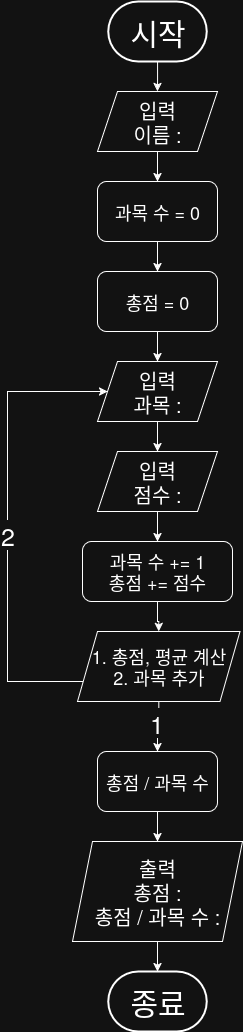

The diagram above was exported from draw.io. Its source (the exported page's mxGraphModel, read from the mxfile embedded in the PNG):
<mxGraphModel dx="1426" dy="2995" grid="1" gridSize="10" guides="1" tooltips="1" connect="1" arrows="1" fold="1" page="1" pageScale="1" pageWidth="850" pageHeight="1100" math="0" shadow="0">
  <root>
    <mxCell id="0" />
    <mxCell id="1" parent="0" />
    <mxCell id="Y4XMjolJCPw-BY08gHab-166" style="edgeStyle=orthogonalEdgeStyle;rounded=0;orthogonalLoop=1;jettySize=auto;html=1;" parent="1" source="bXta3e60xJ1WIRZ8u2cL-1" target="Y4XMjolJCPw-BY08gHab-156" edge="1">
      <mxGeometry relative="1" as="geometry" />
    </mxCell>
    <mxCell id="bXta3e60xJ1WIRZ8u2cL-1" value="시작" style="strokeWidth=2;html=1;shape=mxgraph.flowchart.terminator;whiteSpace=wrap;fontSize=30;" parent="1" vertex="1">
      <mxGeometry x="330.75" y="-1690" width="98.5" height="60" as="geometry" />
    </mxCell>
    <mxCell id="Qj4_CISh_nkV7_HYuvNU-56" style="edgeStyle=orthogonalEdgeStyle;rounded=0;orthogonalLoop=1;jettySize=auto;html=1;entryX=0.578;entryY=0.03;entryDx=0;entryDy=0;entryPerimeter=0;" parent="1" edge="1">
      <mxGeometry relative="1" as="geometry">
        <mxPoint x="164.91666666666674" y="-680.0116837429064" as="sourcePoint" />
      </mxGeometry>
    </mxCell>
    <mxCell id="Qj4_CISh_nkV7_HYuvNU-87" value="No" style="edgeLabel;html=1;align=center;verticalAlign=middle;resizable=0;points=[];fontSize=25;" parent="Qj4_CISh_nkV7_HYuvNU-56" vertex="1" connectable="0">
      <mxGeometry x="-0.2071" y="-2" relative="1" as="geometry">
        <mxPoint as="offset" />
      </mxGeometry>
    </mxCell>
    <mxCell id="Qj4_CISh_nkV7_HYuvNU-147" style="edgeStyle=orthogonalEdgeStyle;rounded=0;orthogonalLoop=1;jettySize=auto;html=1;entryX=0;entryY=0.5;entryDx=0;entryDy=0;" parent="1" edge="1">
      <mxGeometry relative="1" as="geometry">
        <mxPoint x="680.7399999999998" y="-715" as="targetPoint" />
      </mxGeometry>
    </mxCell>
    <mxCell id="Qj4_CISh_nkV7_HYuvNU-150" value="1" style="edgeLabel;html=1;align=center;verticalAlign=middle;resizable=0;points=[];fontSize=25;" parent="Qj4_CISh_nkV7_HYuvNU-147" vertex="1" connectable="0">
      <mxGeometry x="0.5456" y="1" relative="1" as="geometry">
        <mxPoint as="offset" />
      </mxGeometry>
    </mxCell>
    <mxCell id="Y4XMjolJCPw-BY08gHab-32" style="edgeStyle=orthogonalEdgeStyle;rounded=0;orthogonalLoop=1;jettySize=auto;html=1;entryX=0.5;entryY=0;entryDx=0;entryDy=0;" parent="1" edge="1">
      <mxGeometry relative="1" as="geometry">
        <mxPoint x="404.5049999999999" y="-490" as="targetPoint" />
      </mxGeometry>
    </mxCell>
    <mxCell id="Y4XMjolJCPw-BY08gHab-33" value="No" style="edgeLabel;html=1;align=center;verticalAlign=middle;resizable=0;points=[];fontSize=25;" parent="Y4XMjolJCPw-BY08gHab-32" vertex="1" connectable="0">
      <mxGeometry x="-0.007" y="-1" relative="1" as="geometry">
        <mxPoint x="1" y="-5" as="offset" />
      </mxGeometry>
    </mxCell>
    <mxCell id="Y4XMjolJCPw-BY08gHab-35" style="edgeStyle=orthogonalEdgeStyle;rounded=0;orthogonalLoop=1;jettySize=auto;html=1;entryX=0.468;entryY=0.969;entryDx=0;entryDy=0;entryPerimeter=0;" parent="1" edge="1">
      <mxGeometry relative="1" as="geometry">
        <mxPoint x="224.52315999999996" y="-727.325" as="targetPoint" />
      </mxGeometry>
    </mxCell>
    <mxCell id="Y4XMjolJCPw-BY08gHab-65" style="edgeStyle=orthogonalEdgeStyle;rounded=0;orthogonalLoop=1;jettySize=auto;html=1;" parent="1" edge="1">
      <mxGeometry relative="1" as="geometry">
        <mxPoint x="844.6999999999998" y="-715" as="sourcePoint" />
      </mxGeometry>
    </mxCell>
    <mxCell id="Y4XMjolJCPw-BY08gHab-66" style="edgeStyle=orthogonalEdgeStyle;rounded=0;orthogonalLoop=1;jettySize=auto;html=1;entryX=0.5;entryY=0;entryDx=0;entryDy=0;" parent="1" edge="1">
      <mxGeometry relative="1" as="geometry">
        <mxPoint x="844.6599999999999" y="-477.5" as="targetPoint" />
      </mxGeometry>
    </mxCell>
    <mxCell id="Y4XMjolJCPw-BY08gHab-63" style="edgeStyle=orthogonalEdgeStyle;rounded=0;orthogonalLoop=1;jettySize=auto;html=1;entryX=0.5;entryY=0;entryDx=0;entryDy=0;" parent="1" edge="1">
      <mxGeometry relative="1" as="geometry">
        <mxPoint x="620.315" y="-490" as="targetPoint" />
      </mxGeometry>
    </mxCell>
    <mxCell id="Y4XMjolJCPw-BY08gHab-61" style="edgeStyle=orthogonalEdgeStyle;rounded=0;orthogonalLoop=1;jettySize=auto;html=1;entryX=0.5;entryY=0;entryDx=0;entryDy=0;" parent="1" edge="1">
      <mxGeometry relative="1" as="geometry">
        <mxPoint x="620.8299999999999" y="-610" as="targetPoint" />
      </mxGeometry>
    </mxCell>
    <mxCell id="Y4XMjolJCPw-BY08gHab-62" value="&lt;div&gt;No&lt;/div&gt;" style="edgeLabel;html=1;align=center;verticalAlign=middle;resizable=0;points=[];fontSize=25;" parent="Y4XMjolJCPw-BY08gHab-61" vertex="1" connectable="0">
      <mxGeometry x="-0.0253" relative="1" as="geometry">
        <mxPoint y="-4" as="offset" />
      </mxGeometry>
    </mxCell>
    <mxCell id="Y4XMjolJCPw-BY08gHab-69" style="edgeStyle=orthogonalEdgeStyle;rounded=0;orthogonalLoop=1;jettySize=auto;html=1;entryX=1;entryY=0.5;entryDx=0;entryDy=0;" parent="1" edge="1">
      <mxGeometry relative="1" as="geometry">
        <mxPoint x="780.1599999999999" y="-452.5" as="sourcePoint" />
      </mxGeometry>
    </mxCell>
    <mxCell id="Y4XMjolJCPw-BY08gHab-152" value="종료" style="strokeWidth=2;html=1;shape=mxgraph.flowchart.terminator;whiteSpace=wrap;fontSize=30;" parent="1" vertex="1">
      <mxGeometry x="330.74999999999994" y="-720" width="98.5" height="60" as="geometry" />
    </mxCell>
    <mxCell id="Y4XMjolJCPw-BY08gHab-176" style="edgeStyle=orthogonalEdgeStyle;rounded=0;orthogonalLoop=1;jettySize=auto;html=1;entryX=0.5;entryY=0;entryDx=0;entryDy=0;" parent="1" source="Y4XMjolJCPw-BY08gHab-156" target="Y4XMjolJCPw-BY08gHab-175" edge="1">
      <mxGeometry relative="1" as="geometry" />
    </mxCell>
    <mxCell id="Y4XMjolJCPw-BY08gHab-156" value="&lt;div&gt;입력&lt;/div&gt;&lt;div&gt;이름 :&lt;/div&gt;" style="shape=parallelogram;perimeter=parallelogramPerimeter;whiteSpace=wrap;html=1;fixedSize=1;fontSize=20;" parent="1" vertex="1">
      <mxGeometry x="320" y="-1600" width="120" height="60" as="geometry" />
    </mxCell>
    <mxCell id="Y4XMjolJCPw-BY08gHab-163" style="edgeStyle=orthogonalEdgeStyle;rounded=0;orthogonalLoop=1;jettySize=auto;html=1;exitX=0.5;exitY=1;exitDx=0;exitDy=0;" parent="1" source="Y4XMjolJCPw-BY08gHab-157" target="Y4XMjolJCPw-BY08gHab-158" edge="1">
      <mxGeometry relative="1" as="geometry" />
    </mxCell>
    <mxCell id="Y4XMjolJCPw-BY08gHab-157" value="&lt;div&gt;입력&lt;/div&gt;&lt;div&gt;과목 :&lt;/div&gt;" style="shape=parallelogram;perimeter=parallelogramPerimeter;whiteSpace=wrap;html=1;fixedSize=1;fontSize=20;" parent="1" vertex="1">
      <mxGeometry x="320" y="-1330" width="120" height="60" as="geometry" />
    </mxCell>
    <mxCell id="Y4XMjolJCPw-BY08gHab-168" style="edgeStyle=orthogonalEdgeStyle;rounded=0;orthogonalLoop=1;jettySize=auto;html=1;entryX=0.5;entryY=0;entryDx=0;entryDy=0;" parent="1" source="Y4XMjolJCPw-BY08gHab-158" target="Y4XMjolJCPw-BY08gHab-167" edge="1">
      <mxGeometry relative="1" as="geometry" />
    </mxCell>
    <mxCell id="Y4XMjolJCPw-BY08gHab-158" value="&lt;div&gt;입력&lt;/div&gt;&lt;div&gt;점수 :&lt;/div&gt;" style="shape=parallelogram;perimeter=parallelogramPerimeter;whiteSpace=wrap;html=1;fixedSize=1;fontSize=20;" parent="1" vertex="1">
      <mxGeometry x="320" y="-1240" width="120" height="60" as="geometry" />
    </mxCell>
    <mxCell id="Y4XMjolJCPw-BY08gHab-161" style="edgeStyle=orthogonalEdgeStyle;rounded=0;orthogonalLoop=1;jettySize=auto;html=1;entryX=0;entryY=0.5;entryDx=0;entryDy=0;" parent="1" source="Y4XMjolJCPw-BY08gHab-160" target="Y4XMjolJCPw-BY08gHab-157" edge="1">
      <mxGeometry relative="1" as="geometry">
        <Array as="points">
          <mxPoint x="230" y="-1010" />
          <mxPoint x="230" y="-1300" />
        </Array>
      </mxGeometry>
    </mxCell>
    <mxCell id="Y4XMjolJCPw-BY08gHab-165" value="2" style="edgeLabel;html=1;align=center;verticalAlign=middle;resizable=0;points=[];fontSize=25;" parent="Y4XMjolJCPw-BY08gHab-161" vertex="1" connectable="0">
      <mxGeometry x="-0.0441" y="1" relative="1" as="geometry">
        <mxPoint as="offset" />
      </mxGeometry>
    </mxCell>
    <mxCell id="Y4XMjolJCPw-BY08gHab-171" style="edgeStyle=orthogonalEdgeStyle;rounded=0;orthogonalLoop=1;jettySize=auto;html=1;" parent="1" source="Y4XMjolJCPw-BY08gHab-160" target="Y4XMjolJCPw-BY08gHab-170" edge="1">
      <mxGeometry relative="1" as="geometry" />
    </mxCell>
    <mxCell id="Y4XMjolJCPw-BY08gHab-174" value="1" style="edgeLabel;html=1;align=center;verticalAlign=middle;resizable=0;points=[];fontSize=25;" parent="Y4XMjolJCPw-BY08gHab-171" vertex="1" connectable="0">
      <mxGeometry x="-0.1048" y="-3" relative="1" as="geometry">
        <mxPoint y="-3" as="offset" />
      </mxGeometry>
    </mxCell>
    <mxCell id="Y4XMjolJCPw-BY08gHab-160" value="&lt;div&gt;1. 총점, 평균 계산&lt;/div&gt;&lt;div&gt;2. 과목 추가&lt;/div&gt;" style="shape=parallelogram;perimeter=parallelogramPerimeter;whiteSpace=wrap;html=1;fixedSize=1;fontSize=18;" parent="1" vertex="1">
      <mxGeometry x="300" y="-1060" width="162.5" height="70" as="geometry" />
    </mxCell>
    <mxCell id="Y4XMjolJCPw-BY08gHab-169" style="edgeStyle=orthogonalEdgeStyle;rounded=0;orthogonalLoop=1;jettySize=auto;html=1;entryX=0.5;entryY=0;entryDx=0;entryDy=0;" parent="1" source="Y4XMjolJCPw-BY08gHab-167" target="Y4XMjolJCPw-BY08gHab-160" edge="1">
      <mxGeometry relative="1" as="geometry" />
    </mxCell>
    <mxCell id="Y4XMjolJCPw-BY08gHab-167" value="&lt;div&gt;과목 수 += 1&lt;/div&gt;&lt;div&gt;총점 += 점수&lt;/div&gt;" style="rounded=1;whiteSpace=wrap;html=1;fontSize=18;" parent="1" vertex="1">
      <mxGeometry x="305" y="-1150" width="150" height="60" as="geometry" />
    </mxCell>
    <mxCell id="Y4XMjolJCPw-BY08gHab-178" style="edgeStyle=orthogonalEdgeStyle;rounded=0;orthogonalLoop=1;jettySize=auto;html=1;" parent="1" source="Y4XMjolJCPw-BY08gHab-170" edge="1">
      <mxGeometry relative="1" as="geometry">
        <mxPoint x="380" y="-850" as="targetPoint" />
      </mxGeometry>
    </mxCell>
    <mxCell id="Y4XMjolJCPw-BY08gHab-170" value="총점 / 과목 수" style="rounded=1;whiteSpace=wrap;html=1;fontSize=18;" parent="1" vertex="1">
      <mxGeometry x="320" y="-940" width="120" height="60" as="geometry" />
    </mxCell>
    <mxCell id="EKNvPdZ6k2F-68GymgLu-3" style="edgeStyle=orthogonalEdgeStyle;rounded=0;orthogonalLoop=1;jettySize=auto;html=1;" edge="1" parent="1" source="Y4XMjolJCPw-BY08gHab-175" target="EKNvPdZ6k2F-68GymgLu-1">
      <mxGeometry relative="1" as="geometry" />
    </mxCell>
    <mxCell id="Y4XMjolJCPw-BY08gHab-175" value="과목 수 = 0" style="rounded=1;whiteSpace=wrap;html=1;fontSize=18;" parent="1" vertex="1">
      <mxGeometry x="320" y="-1510" width="120" height="60" as="geometry" />
    </mxCell>
    <mxCell id="EKNvPdZ6k2F-68GymgLu-2" style="edgeStyle=orthogonalEdgeStyle;rounded=0;orthogonalLoop=1;jettySize=auto;html=1;" edge="1" parent="1" source="EKNvPdZ6k2F-68GymgLu-1" target="Y4XMjolJCPw-BY08gHab-157">
      <mxGeometry relative="1" as="geometry" />
    </mxCell>
    <mxCell id="EKNvPdZ6k2F-68GymgLu-1" value="총점 = 0" style="rounded=1;whiteSpace=wrap;html=1;fontSize=18;" vertex="1" parent="1">
      <mxGeometry x="320" y="-1420" width="120" height="60" as="geometry" />
    </mxCell>
    <mxCell id="EKNvPdZ6k2F-68GymgLu-4" value="&lt;div&gt;출력&lt;/div&gt;&lt;div&gt;총점 :&lt;/div&gt;&lt;div&gt;총점 / 과목 수 :&lt;/div&gt;" style="shape=parallelogram;perimeter=parallelogramPerimeter;whiteSpace=wrap;html=1;fixedSize=1;fontSize=20;" vertex="1" parent="1">
      <mxGeometry x="295" y="-850" width="170" height="100" as="geometry" />
    </mxCell>
    <mxCell id="EKNvPdZ6k2F-68GymgLu-5" style="edgeStyle=orthogonalEdgeStyle;rounded=0;orthogonalLoop=1;jettySize=auto;html=1;entryX=0.5;entryY=0;entryDx=0;entryDy=0;entryPerimeter=0;" edge="1" parent="1" source="EKNvPdZ6k2F-68GymgLu-4" target="Y4XMjolJCPw-BY08gHab-152">
      <mxGeometry relative="1" as="geometry" />
    </mxCell>
  </root>
</mxGraphModel>